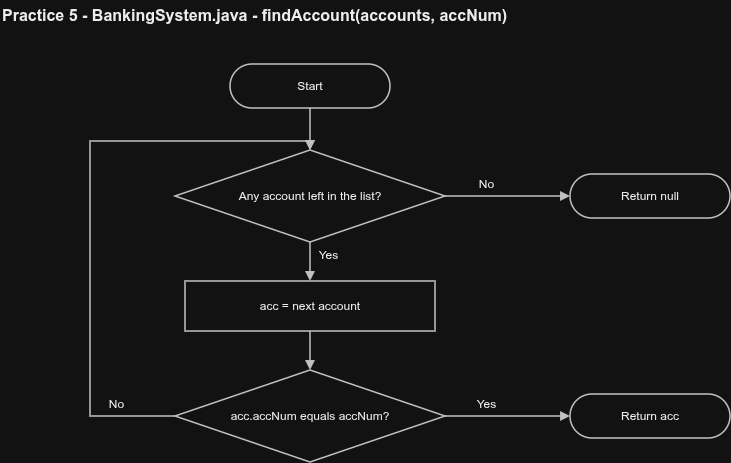

The diagram above was exported from draw.io. Its source (the exported page's mxGraphModel, read from the mxfile embedded in the PNG):
<mxGraphModel dx="1347" dy="843" grid="1" gridSize="10" guides="1" tooltips="1" connect="1" arrows="1" fold="1" page="1" pageScale="1" pageWidth="810" pageHeight="536" math="0" shadow="0">
  <root>
    <mxCell id="0" />
    <mxCell id="1" parent="0" />
    <mxCell id="title" parent="1" style="text;html=1;fontSize=16;fontStyle=1;align=left;verticalAlign=middle;fontColor=#000000;" value="Practice 5 - BankingSystem.java - findAccount(accounts, accNum)" vertex="1">
      <mxGeometry height="30" width="640" x="20" y="14" as="geometry" />
    </mxCell>
    <mxCell id="n_S" parent="1" style="whiteSpace=wrap;html=1;fontSize=12;fontColor=#000000;rounded=1;arcSize=50;fillColor=#ffffff;strokeColor=#333333;strokeWidth=1.5;" value="Start" vertex="1">
      <mxGeometry height="44" width="160" x="250" y="78" as="geometry" />
    </mxCell>
    <mxCell id="n_L" parent="1" style="whiteSpace=wrap;html=1;fontSize=12;fontColor=#000000;rhombus;fillColor=#ffffff;strokeColor=#333333;strokeWidth=1.5;" value="Any account left in the list?" vertex="1">
      <mxGeometry height="92" width="270" x="195" y="164" as="geometry" />
    </mxCell>
    <mxCell id="n_R2" parent="1" style="whiteSpace=wrap;html=1;fontSize=12;fontColor=#000000;rounded=1;arcSize=50;fillColor=#ffffff;strokeColor=#333333;strokeWidth=1.5;" value="Return null" vertex="1">
      <mxGeometry height="44" width="160" x="590" y="188" as="geometry" />
    </mxCell>
    <mxCell id="n_N" parent="1" style="whiteSpace=wrap;html=1;fontSize=12;fontColor=#000000;rounded=0;fillColor=#ffffff;strokeColor=#333333;strokeWidth=1.5;" value="acc = next account" vertex="1">
      <mxGeometry height="50" width="250" x="205" y="295" as="geometry" />
    </mxCell>
    <mxCell id="n_A" parent="1" style="whiteSpace=wrap;html=1;fontSize=12;fontColor=#000000;rhombus;fillColor=#ffffff;strokeColor=#333333;strokeWidth=1.5;" value="acc.accNum equals accNum?" vertex="1">
      <mxGeometry height="92" width="270" x="195" y="384" as="geometry" />
    </mxCell>
    <mxCell id="n_R1" parent="1" style="whiteSpace=wrap;html=1;fontSize=12;fontColor=#000000;rounded=1;arcSize=50;fillColor=#ffffff;strokeColor=#333333;strokeWidth=1.5;" value="Return acc" vertex="1">
      <mxGeometry height="44" width="160" x="590" y="408" as="geometry" />
    </mxCell>
    <mxCell id="e0" edge="1" parent="1" source="n_S" style="edgeStyle=orthogonalEdgeStyle;rounded=0;html=1;endArrow=block;endFill=1;strokeColor=#333333;strokeWidth=1.5;fontSize=12;fontColor=#000000;exitX=0.5;exitY=1;exitDx=0;exitDy=0;entryX=0.5;entryY=0;entryDx=0;entryDy=0;" target="n_L" value="">
      <mxGeometry relative="1" as="geometry" />
    </mxCell>
    <mxCell id="e1" edge="1" parent="1" source="n_L" style="edgeStyle=orthogonalEdgeStyle;rounded=0;html=1;endArrow=block;endFill=1;strokeColor=#333333;strokeWidth=1.5;fontSize=12;fontColor=#000000;exitX=1;exitY=0.5;exitDx=0;exitDy=0;entryX=0;entryY=0.5;entryDx=0;entryDy=0;" target="n_R2" value="No">
      <mxGeometry relative="1" x="-0.35" as="geometry">
        <mxPoint y="-12" as="offset" />
      </mxGeometry>
    </mxCell>
    <mxCell id="e2" edge="1" parent="1" source="n_L" style="edgeStyle=orthogonalEdgeStyle;rounded=0;html=1;endArrow=block;endFill=1;strokeColor=#333333;strokeWidth=1.5;fontSize=12;fontColor=#000000;exitX=0.5;exitY=1;exitDx=0;exitDy=0;entryX=0.5;entryY=0;entryDx=0;entryDy=0;" target="n_N" value="Yes">
      <mxGeometry relative="1" x="-0.35" as="geometry">
        <mxPoint x="18" as="offset" />
      </mxGeometry>
    </mxCell>
    <mxCell id="e3" edge="1" parent="1" source="n_N" style="edgeStyle=orthogonalEdgeStyle;rounded=0;html=1;endArrow=block;endFill=1;strokeColor=#333333;strokeWidth=1.5;fontSize=12;fontColor=#000000;exitX=0.5;exitY=1;exitDx=0;exitDy=0;entryX=0.5;entryY=0;entryDx=0;entryDy=0;" target="n_A" value="">
      <mxGeometry relative="1" as="geometry" />
    </mxCell>
    <mxCell id="e4" edge="1" parent="1" source="n_A" style="edgeStyle=orthogonalEdgeStyle;rounded=0;html=1;endArrow=block;endFill=1;strokeColor=#333333;strokeWidth=1.5;fontSize=12;fontColor=#000000;exitX=1;exitY=0.5;exitDx=0;exitDy=0;entryX=0;entryY=0.5;entryDx=0;entryDy=0;" target="n_R1" value="Yes">
      <mxGeometry relative="1" x="-0.35" as="geometry">
        <mxPoint y="-12" as="offset" />
      </mxGeometry>
    </mxCell>
    <mxCell id="e5" edge="1" parent="1" source="n_A" style="edgeStyle=orthogonalEdgeStyle;rounded=0;html=1;endArrow=block;endFill=1;strokeColor=#333333;strokeWidth=1.5;fontSize=12;fontColor=#000000;exitX=0;exitY=0.5;exitDx=0;exitDy=0;entryX=0.5;entryY=0;entryDx=0;entryDy=0;" target="n_L" value="No">
      <mxGeometry relative="1" x="-0.8" as="geometry">
        <mxPoint y="-12" as="offset" />
        <Array as="points">
          <mxPoint x="110" y="430" />
          <mxPoint x="110" y="155" />
          <mxPoint x="330" y="155" />
        </Array>
      </mxGeometry>
    </mxCell>
  </root>
</mxGraphModel>